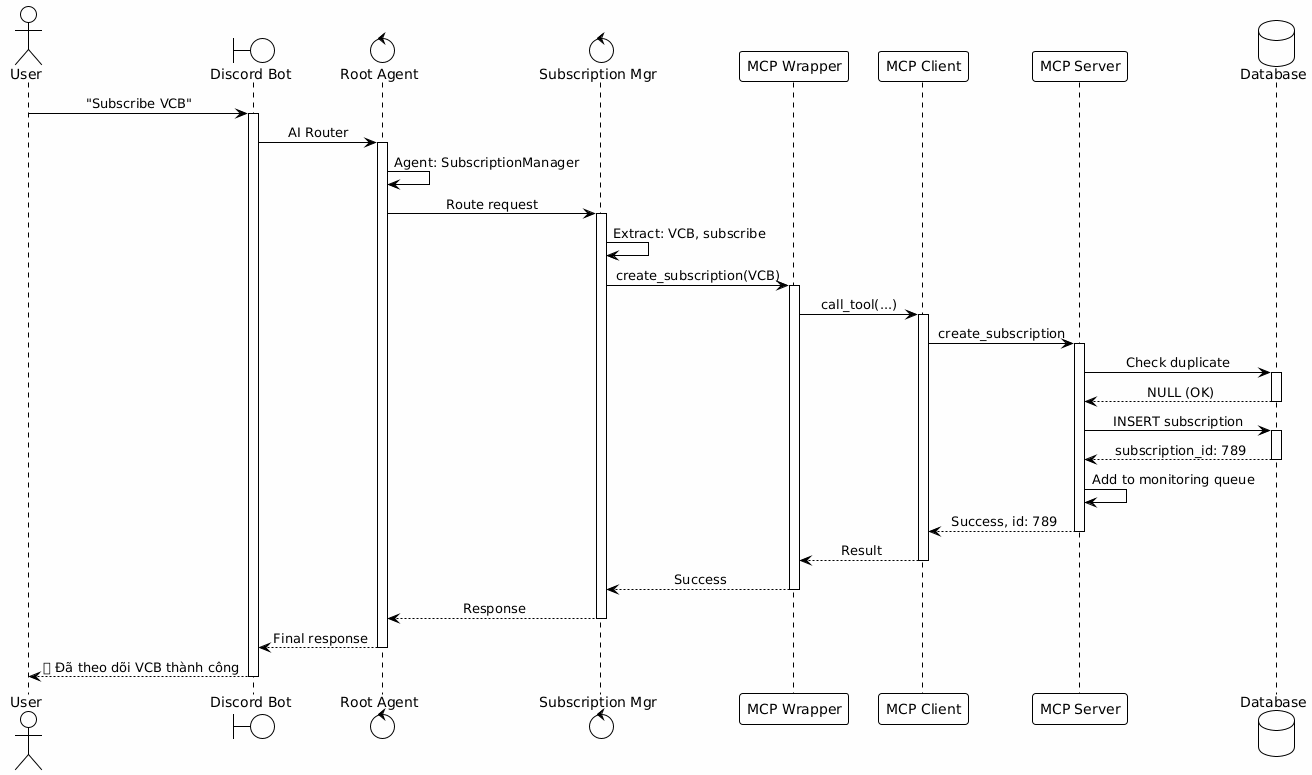

The diagram above was rendered by PlantUML. Its source (embedded in the PNG):
@startuml
!theme plain
skinparam backgroundColor #FEFEFE
skinparam sequenceMessageAlign center
skinparam shadowing false

actor User
boundary "Discord Bot" as Bot
control "Root Agent" as Root
control "Subscription Mgr" as SubMgr
participant "MCP Wrapper" as Wrapper
participant "MCP Client" as Client
participant "MCP Server" as Server
database "Database" as DB

User -> Bot: "Subscribe VCB"
activate Bot

Bot -> Root: AI Router
activate Root
Root -> Root: Agent: SubscriptionManager

Root -> SubMgr: Route request
activate SubMgr
SubMgr -> SubMgr: Extract: VCB, subscribe

SubMgr -> Wrapper: create_subscription(VCB)
activate Wrapper

Wrapper -> Client: call_tool(...)
activate Client

Client -> Server: create_subscription
activate Server

Server -> DB: Check duplicate
activate DB
DB --> Server: NULL (OK)
deactivate DB

Server -> DB: INSERT subscription
activate DB
DB --> Server: subscription_id: 789
deactivate DB

Server -> Server: Add to monitoring queue

Server --> Client: Success, id: 789
deactivate Server

Client --> Wrapper: Result
deactivate Client

Wrapper --> SubMgr: Success
deactivate Wrapper

SubMgr --> Root: Response
deactivate SubMgr

Root --> Bot: Final response
deactivate Root

Bot --> User: ✅ Đã theo dõi VCB thành công
deactivate Bot
@enduml